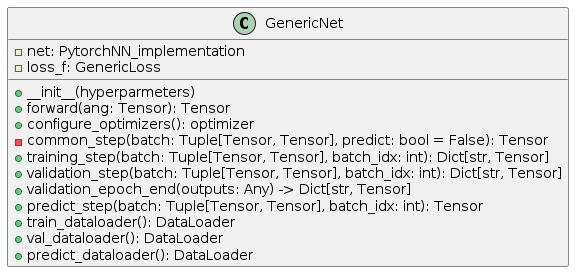

The diagram above was rendered by PlantUML. Its source (embedded in the PNG):
@startuml
class GenericNet {
    - net: PytorchNN_implementation
    - loss_f: GenericLoss
    + __init__(hyperparmeters)
    + forward(ang: Tensor): Tensor
    + configure_optimizers(): optimizer
    - common_step(batch: Tuple[Tensor, Tensor], predict: bool = False): Tensor
    + training_step(batch: Tuple[Tensor, Tensor], batch_idx: int): Dict[str, Tensor]
    + validation_step(batch: Tuple[Tensor, Tensor], batch_idx: int): Dict[str, Tensor]
    + validation_epoch_end(outputs: Any) -> Dict[str, Tensor]
    + predict_step(batch: Tuple[Tensor, Tensor], batch_idx: int): Tensor
    + train_dataloader(): DataLoader
    + val_dataloader(): DataLoader
    + predict_dataloader(): DataLoader
}
@enduml